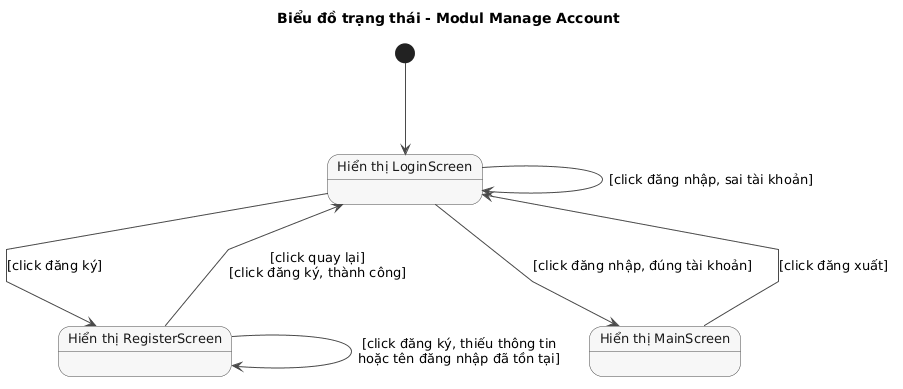

The diagram above was rendered by PlantUML. Its source (embedded in the PNG):
@startuml
title Biểu đồ trạng thái - Modul Manage Account

skinparam shadowing false
skinparam linetype polyline
skinparam defaultFontSize 13
skinparam nodesep 120
skinparam ranksep 90
skinparam state {
  BackgroundColor #F7F7F7
  BorderColor #4A4A4A
  ArrowColor #4A4A4A
  FontColor #1A1A1A
}

state "Hiển thị LoginScreen" as Login
state "Hiển thị RegisterScreen" as Register
state "Hiển thị MainScreen" as Main

[*] --> Login
Login --> Register : [click đăng ký]
Register --> Register : [click đăng ký, thiếu thông tin\nhoặc tên đăng nhập đã tồn tại]
Register --> Login : [click quay lại]\n[click đăng ký, thành công]
Login --> Login : [click đăng nhập, sai tài khoản]
Login --> Main : [click đăng nhập, đúng tài khoản]
Main --> Login : [click đăng xuất]
@enduml